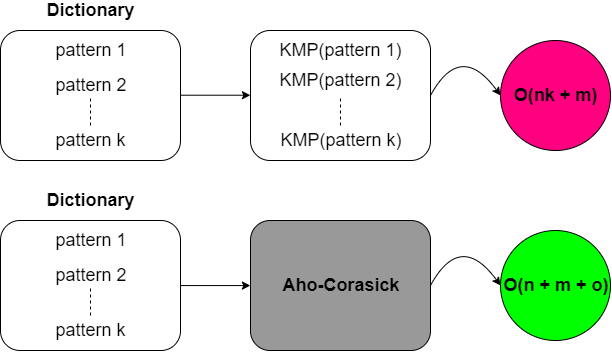

The diagram above was exported from draw.io. Its source (the exported page's mxGraphModel, read from the mxfile embedded in the PNG):
<mxGraphModel dx="1137" dy="397" grid="1" gridSize="10" guides="1" tooltips="1" connect="1" arrows="1" fold="1" page="1" pageScale="1" pageWidth="827" pageHeight="1169" math="0" shadow="0">
  <root>
    <mxCell id="0" />
    <mxCell id="1" parent="0" />
    <mxCell id="NCzY8oR5DwlF7GTVb770-15" style="edgeStyle=orthogonalEdgeStyle;rounded=0;orthogonalLoop=1;jettySize=auto;html=1;exitX=1;exitY=0.5;exitDx=0;exitDy=0;entryX=0;entryY=0.5;entryDx=0;entryDy=0;" edge="1" parent="1" source="NCzY8oR5DwlF7GTVb770-1" target="NCzY8oR5DwlF7GTVb770-8">
      <mxGeometry relative="1" as="geometry" />
    </mxCell>
    <mxCell id="NCzY8oR5DwlF7GTVb770-1" value="" style="rounded=1;whiteSpace=wrap;html=1;" vertex="1" parent="1">
      <mxGeometry x="40" y="70" width="180" height="130" as="geometry" />
    </mxCell>
    <mxCell id="NCzY8oR5DwlF7GTVb770-2" value="&lt;font style=&quot;font-size: 18px&quot;&gt;pattern 1&lt;/font&gt;" style="text;html=1;strokeColor=none;fillColor=none;align=center;verticalAlign=middle;whiteSpace=wrap;rounded=0;" vertex="1" parent="1">
      <mxGeometry x="40" y="80" width="180" height="20" as="geometry" />
    </mxCell>
    <mxCell id="NCzY8oR5DwlF7GTVb770-3" value="&lt;font style=&quot;font-size: 18px&quot;&gt;pattern 2&lt;/font&gt;" style="text;html=1;strokeColor=none;fillColor=none;align=center;verticalAlign=middle;whiteSpace=wrap;rounded=0;" vertex="1" parent="1">
      <mxGeometry x="40" y="115" width="180" height="20" as="geometry" />
    </mxCell>
    <mxCell id="NCzY8oR5DwlF7GTVb770-4" value="&lt;font style=&quot;font-size: 18px&quot;&gt;pattern k&lt;/font&gt;" style="text;html=1;strokeColor=none;fillColor=none;align=center;verticalAlign=middle;whiteSpace=wrap;rounded=0;" vertex="1" parent="1">
      <mxGeometry x="40" y="170" width="180" height="20" as="geometry" />
    </mxCell>
    <mxCell id="NCzY8oR5DwlF7GTVb770-5" value="" style="endArrow=none;dashed=1;html=1;" edge="1" parent="1">
      <mxGeometry width="50" height="50" relative="1" as="geometry">
        <mxPoint x="130" y="165" as="sourcePoint" />
        <mxPoint x="130" y="135" as="targetPoint" />
      </mxGeometry>
    </mxCell>
    <mxCell id="NCzY8oR5DwlF7GTVb770-6" value="&lt;b&gt;&lt;font style=&quot;font-size: 18px&quot;&gt;Dictionary&lt;/font&gt;&lt;/b&gt;" style="text;html=1;strokeColor=none;fillColor=none;align=center;verticalAlign=middle;whiteSpace=wrap;rounded=0;" vertex="1" parent="1">
      <mxGeometry x="40" y="40" width="180" height="20" as="geometry" />
    </mxCell>
    <mxCell id="NCzY8oR5DwlF7GTVb770-8" value="" style="rounded=1;whiteSpace=wrap;html=1;" vertex="1" parent="1">
      <mxGeometry x="290" y="70" width="180" height="130" as="geometry" />
    </mxCell>
    <mxCell id="NCzY8oR5DwlF7GTVb770-9" value="&lt;font style=&quot;font-size: 18px&quot;&gt;KMP(pattern 1)&lt;/font&gt;" style="text;html=1;strokeColor=none;fillColor=none;align=center;verticalAlign=middle;whiteSpace=wrap;rounded=0;" vertex="1" parent="1">
      <mxGeometry x="290" y="80" width="180" height="20" as="geometry" />
    </mxCell>
    <mxCell id="NCzY8oR5DwlF7GTVb770-10" value="&lt;font style=&quot;font-size: 18px&quot;&gt;KMP(pattern 2)&lt;/font&gt;" style="text;html=1;strokeColor=none;fillColor=none;align=center;verticalAlign=middle;whiteSpace=wrap;rounded=0;" vertex="1" parent="1">
      <mxGeometry x="290" y="110" width="180" height="20" as="geometry" />
    </mxCell>
    <mxCell id="NCzY8oR5DwlF7GTVb770-11" value="&lt;font style=&quot;font-size: 18px&quot;&gt;KMP(pattern k)&lt;/font&gt;" style="text;html=1;strokeColor=none;fillColor=none;align=center;verticalAlign=middle;whiteSpace=wrap;rounded=0;" vertex="1" parent="1">
      <mxGeometry x="290" y="170" width="180" height="20" as="geometry" />
    </mxCell>
    <mxCell id="NCzY8oR5DwlF7GTVb770-12" value="" style="endArrow=none;dashed=1;html=1;" edge="1" parent="1">
      <mxGeometry width="50" height="50" relative="1" as="geometry">
        <mxPoint x="380" y="165" as="sourcePoint" />
        <mxPoint x="380" y="135" as="targetPoint" />
      </mxGeometry>
    </mxCell>
    <mxCell id="NCzY8oR5DwlF7GTVb770-16" value="&lt;b&gt;&lt;font style=&quot;font-size: 18px&quot;&gt;O(nk + m)&lt;/font&gt;&lt;/b&gt;" style="ellipse;whiteSpace=wrap;html=1;fillColor=#FF0080;" vertex="1" parent="1">
      <mxGeometry x="540" y="80" width="110" height="110" as="geometry" />
    </mxCell>
    <mxCell id="NCzY8oR5DwlF7GTVb770-17" value="" style="curved=1;endArrow=classic;html=1;exitX=1;exitY=0.5;exitDx=0;exitDy=0;entryX=0;entryY=0.5;entryDx=0;entryDy=0;" edge="1" parent="1" source="NCzY8oR5DwlF7GTVb770-8" target="NCzY8oR5DwlF7GTVb770-16">
      <mxGeometry width="50" height="50" relative="1" as="geometry">
        <mxPoint x="40" y="270" as="sourcePoint" />
        <mxPoint x="90" y="220" as="targetPoint" />
        <Array as="points">
          <mxPoint x="500" y="80" />
        </Array>
      </mxGeometry>
    </mxCell>
    <mxCell id="NCzY8oR5DwlF7GTVb770-18" style="edgeStyle=orthogonalEdgeStyle;rounded=0;orthogonalLoop=1;jettySize=auto;html=1;exitX=1;exitY=0.5;exitDx=0;exitDy=0;entryX=0;entryY=0.5;entryDx=0;entryDy=0;" edge="1" source="NCzY8oR5DwlF7GTVb770-19" target="NCzY8oR5DwlF7GTVb770-25" parent="1">
      <mxGeometry relative="1" as="geometry" />
    </mxCell>
    <mxCell id="NCzY8oR5DwlF7GTVb770-19" value="" style="rounded=1;whiteSpace=wrap;html=1;" vertex="1" parent="1">
      <mxGeometry x="40" y="260" width="180" height="130" as="geometry" />
    </mxCell>
    <mxCell id="NCzY8oR5DwlF7GTVb770-20" value="&lt;font style=&quot;font-size: 18px&quot;&gt;pattern 1&lt;/font&gt;" style="text;html=1;strokeColor=none;fillColor=none;align=center;verticalAlign=middle;whiteSpace=wrap;rounded=0;" vertex="1" parent="1">
      <mxGeometry x="40" y="270" width="180" height="20" as="geometry" />
    </mxCell>
    <mxCell id="NCzY8oR5DwlF7GTVb770-21" value="&lt;font style=&quot;font-size: 18px&quot;&gt;pattern 2&lt;/font&gt;" style="text;html=1;strokeColor=none;fillColor=none;align=center;verticalAlign=middle;whiteSpace=wrap;rounded=0;" vertex="1" parent="1">
      <mxGeometry x="40" y="305" width="180" height="20" as="geometry" />
    </mxCell>
    <mxCell id="NCzY8oR5DwlF7GTVb770-22" value="&lt;font style=&quot;font-size: 18px&quot;&gt;pattern k&lt;/font&gt;" style="text;html=1;strokeColor=none;fillColor=none;align=center;verticalAlign=middle;whiteSpace=wrap;rounded=0;" vertex="1" parent="1">
      <mxGeometry x="40" y="360" width="180" height="20" as="geometry" />
    </mxCell>
    <mxCell id="NCzY8oR5DwlF7GTVb770-23" value="" style="endArrow=none;dashed=1;html=1;" edge="1" parent="1">
      <mxGeometry width="50" height="50" relative="1" as="geometry">
        <mxPoint x="130" y="355" as="sourcePoint" />
        <mxPoint x="130" y="325" as="targetPoint" />
      </mxGeometry>
    </mxCell>
    <mxCell id="NCzY8oR5DwlF7GTVb770-24" value="&lt;b&gt;&lt;font style=&quot;font-size: 18px&quot;&gt;Dictionary&lt;/font&gt;&lt;/b&gt;" style="text;html=1;strokeColor=none;fillColor=none;align=center;verticalAlign=middle;whiteSpace=wrap;rounded=0;" vertex="1" parent="1">
      <mxGeometry x="40" y="230" width="180" height="20" as="geometry" />
    </mxCell>
    <mxCell id="NCzY8oR5DwlF7GTVb770-25" value="" style="rounded=1;whiteSpace=wrap;html=1;fillColor=#999999;" vertex="1" parent="1">
      <mxGeometry x="290" y="260" width="180" height="130" as="geometry" />
    </mxCell>
    <mxCell id="NCzY8oR5DwlF7GTVb770-27" value="&lt;span style=&quot;font-size: 18px&quot;&gt;&lt;b&gt;Aho-Corasick&lt;/b&gt;&lt;/span&gt;" style="text;html=1;strokeColor=none;fillColor=none;align=center;verticalAlign=middle;whiteSpace=wrap;rounded=0;" vertex="1" parent="1">
      <mxGeometry x="290" y="315" width="180" height="20" as="geometry" />
    </mxCell>
    <mxCell id="NCzY8oR5DwlF7GTVb770-30" value="&lt;b&gt;&lt;font style=&quot;font-size: 18px&quot;&gt;O(n + m + o)&lt;/font&gt;&lt;/b&gt;" style="ellipse;whiteSpace=wrap;html=1;fillColor=#00FF00;" vertex="1" parent="1">
      <mxGeometry x="540" y="270" width="110" height="110" as="geometry" />
    </mxCell>
    <mxCell id="NCzY8oR5DwlF7GTVb770-31" value="" style="curved=1;endArrow=classic;html=1;exitX=1;exitY=0.5;exitDx=0;exitDy=0;entryX=0;entryY=0.5;entryDx=0;entryDy=0;" edge="1" source="NCzY8oR5DwlF7GTVb770-25" target="NCzY8oR5DwlF7GTVb770-30" parent="1">
      <mxGeometry width="50" height="50" relative="1" as="geometry">
        <mxPoint x="40" y="460" as="sourcePoint" />
        <mxPoint x="90" y="410" as="targetPoint" />
        <Array as="points">
          <mxPoint x="500" y="270" />
        </Array>
      </mxGeometry>
    </mxCell>
  </root>
</mxGraphModel>